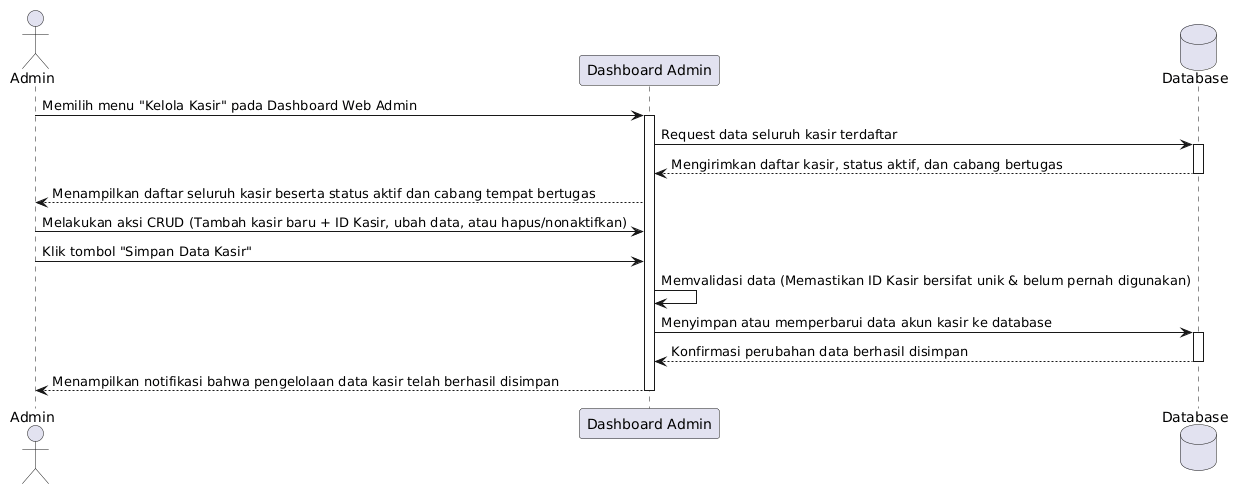

The diagram above was rendered by PlantUML. Its source (embedded in the PNG):
@startuml
actor Admin
participant "Dashboard Admin" as Sistem
database "Database" as DB

Admin -> Sistem : Memilih menu "Kelola Kasir" pada Dashboard Web Admin
activate Sistem

Sistem -> DB : Request data seluruh kasir terdaftar
activate DB
DB --> Sistem : Mengirimkan daftar kasir, status aktif, dan cabang bertugas
deactivate DB

Sistem --> Admin : Menampilkan daftar seluruh kasir beserta status aktif dan cabang tempat bertugas

Admin -> Sistem : Melakukan aksi CRUD (Tambah kasir baru + ID Kasir, ubah data, atau hapus/nonaktifkan)
Admin -> Sistem : Klik tombol "Simpan Data Kasir"

Sistem -> Sistem : Memvalidasi data (Memastikan ID Kasir bersifat unik & belum pernah digunakan)

Sistem -> DB : Menyimpan atau memperbarui data akun kasir ke database
activate DB
DB --> Sistem : Konfirmasi perubahan data berhasil disimpan
deactivate DB

Sistem --> Admin : Menampilkan notifikasi bahwa pengelolaan data kasir telah berhasil disimpan
deactivate Sistem
@enduml